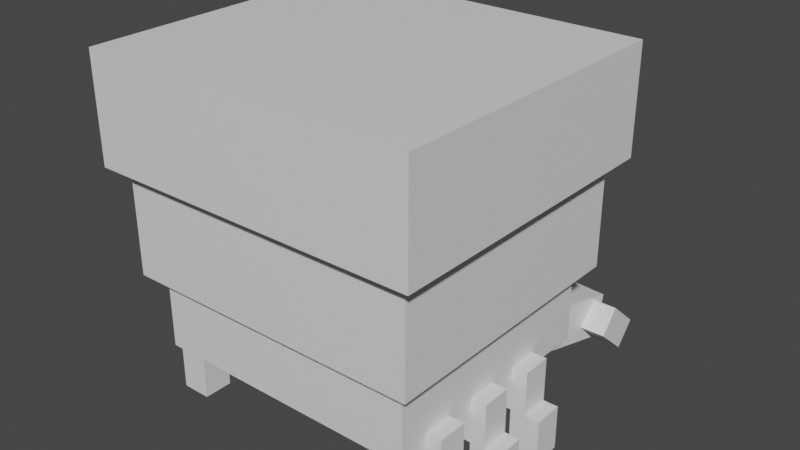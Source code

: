 # Source: crustle.blend  (saved by Blender 2.81.16; exported with 4.5.12 LTS)
import bpy
from mathutils import Matrix  # noqa: F401  (used for matrix-valued properties, if any)

bpy.ops.wm.read_factory_settings(use_empty=True)
scene = bpy.context.scene
scene.name = 'Scene'

# ---- collections
col_collection = bpy.data.collections.new('Collection'); scene.collection.children.link(col_collection)

# ---- materials (node trees are filled in below, after node groups)
mat_default_obj = bpy.data.materials.new('Default OBJ')
mat_default_obj.use_transparent_shadow = False

# ---- material node trees
mat_default_obj.use_nodes = True; mat_default_obj.node_tree.nodes.clear()
_N = mat_default_obj.node_tree.nodes; _L = mat_default_obj.node_tree.links
n0 = _N.new('ShaderNodeOutputMaterial'); n0.name = 'Material Output'; n0.location = (300, 300)
n1 = _N.new('ShaderNodeBsdfPrincipled'); n1.name = 'Principled BSDF'; n1.location = (10, 300)
n1.distribution = 'GGX'
n1.subsurface_method = 'BURLEY'
n1.inputs[3].default_value = 1.45
n1.inputs[27].default_value = (0.0, 0.0, 0.0, 1.0)
n1.inputs[28].default_value = 1.0
_L.new(n1.outputs[0], n0.inputs[0])
n0.is_active_output = True

# ---- world
world_world = bpy.data.worlds.new('World'); scene.world = world_world
world_world.use_nodes = True; world_world.node_tree.nodes.clear()
_N = world_world.node_tree.nodes; _L = world_world.node_tree.links
n0 = _N.new('ShaderNodeOutputWorld'); n0.name = 'World Output'; n0.location = (300, 300)
n1 = _N.new('ShaderNodeBackground'); n1.name = 'Background'; n1.location = (10, 300)
n1.inputs[0].default_value = (0.05088, 0.05088, 0.05088, 1.0)
_L.new(n1.outputs[0], n0.inputs[0])
n0.is_active_output = True
world_world.color = (0.05088, 0.05088, 0.05088)
world_world.use_sun_shadow = False
world_world.sun_shadow_jitter_overblur = 0.0

# ---- meshes
me_leg4 = bpy.data.meshes.new('leg4')
me_leg4.from_pydata([(0.0625, -0.09375, -0.0625), (-0.0625, -0.09375, -0.0625), (-0.0625, 0.09375, -0.0625), (0.0625, 0.09375, -0.0625), (-0.0625, -0.09375, 0.0625), (0.0625, -0.09375, 0.0625), (0.0625, 0.09375, 0.0625), (-0.0625, 0.09375, 0.0625)], [], [(0, 1, 2, 3), (4, 5, 6, 7), (3, 2, 7, 6), (5, 4, 1, 0), (5, 0, 3, 6), (1, 4, 7, 2)])
_uv = me_leg4.uv_layers.new(name='UVMap')
_uv.uv.foreach_set('vector', [0.3477, 0.8984, 0.3555, 0.8984, 0.3555, 0.9219, 0.3477, 0.9219, 0.3633, 0.8984, 0.3711, 0.8984, 0.3711, 0.9219, 0.3633, 0.9219, 0.3477, 0.9219, 0.3555, 0.9219, 0.3555, 0.9375, 0.3477, 0.9375, 0.3555, 0.9219, 0.3633, 0.9219, 0.3633, 0.9375, 0.3555, 0.9375, 0.3398, 0.8984, 0.3477, 0.8984, 0.3477, 0.9219, 0.3398, 0.9219, 0.3555, 0.8984, 0.3633, 0.8984, 0.3633, 0.9219, 0.3555, 0.9219])
me_leg4.materials.append(mat_default_obj)
me_leg4.use_remesh_fix_poles = True
me_leg4.use_remesh_preserve_attributes = False
me_leg4.use_mirror_vertex_groups = False
me_leg4.update()
me_footrightfront = bpy.data.meshes.new('footRightFront')
me_footrightfront.from_pydata([(0.0625, -0.09375, -0.0625), (-0.0625, -0.09375, -0.0625), (-0.0625, 0.09375, -0.0625), (0.0625, 0.09375, -0.0625), (-0.0625, -0.09375, 0.0625), (0.0625, -0.09375, 0.0625), (0.0625, 0.09375, 0.0625), (-0.0625, 0.09375, 0.0625)], [], [(0, 1, 2, 3), (4, 5, 6, 7), (3, 2, 7, 6), (5, 4, 1, 0), (5, 0, 3, 6), (1, 4, 7, 2)])
_uv = me_footrightfront.uv_layers.new(name='UVMap')
_uv.uv.foreach_set('vector', [0.3477, 0.9609, 0.3555, 0.9609, 0.3555, 0.9844, 0.3477, 0.9844, 0.3633, 0.9609, 0.3711, 0.9609, 0.3711, 0.9844, 0.3633, 0.9844, 0.3477, 0.9844, 0.3555, 0.9844, 0.3555, 1.0, 0.3477, 1.0, 0.3555, 0.9844, 0.3633, 0.9844, 0.3633, 1.0, 0.3555, 1.0, 0.3398, 0.9609, 0.3477, 0.9609, 0.3477, 0.9844, 0.3398, 0.9844, 0.3555, 0.9609, 0.3633, 0.9609, 0.3633, 0.9844, 0.3555, 0.9844])
me_footrightfront.materials.append(mat_default_obj)
me_footrightfront.use_remesh_fix_poles = True
me_footrightfront.use_remesh_preserve_attributes = False
me_footrightfront.use_mirror_vertex_groups = False
me_footrightfront.update()
me_leg1 = bpy.data.meshes.new('leg1')
me_leg1.from_pydata([(0.0625, -0.09375, -0.0625), (-0.0625, -0.09375, -0.0625), (-0.0625, 0.09375, -0.0625), (0.0625, 0.09375, -0.0625), (-0.0625, -0.09375, 0.0625), (0.0625, -0.09375, 0.0625), (0.0625, 0.09375, 0.0625), (-0.0625, 0.09375, 0.0625)], [], [(0, 1, 2, 3), (4, 5, 6, 7), (3, 2, 7, 6), (5, 4, 1, 0), (5, 0, 3, 6), (1, 4, 7, 2)])
_uv = me_leg1.uv_layers.new(name='UVMap')
_uv.uv.foreach_set('vector', [0.3477, 0.8984, 0.3555, 0.8984, 0.3555, 0.9219, 0.3477, 0.9219, 0.3633, 0.8984, 0.3711, 0.8984, 0.3711, 0.9219, 0.3633, 0.9219, 0.3477, 0.9219, 0.3555, 0.9219, 0.3555, 0.9375, 0.3477, 0.9375, 0.3555, 0.9219, 0.3633, 0.9219, 0.3633, 0.9375, 0.3555, 0.9375, 0.3398, 0.8984, 0.3477, 0.8984, 0.3477, 0.9219, 0.3398, 0.9219, 0.3555, 0.8984, 0.3633, 0.8984, 0.3633, 0.9219, 0.3555, 0.9219])
me_leg1.materials.append(mat_default_obj)
me_leg1.use_remesh_fix_poles = True
me_leg1.use_remesh_preserve_attributes = False
me_leg1.use_mirror_vertex_groups = False
me_leg1.update()
me_footleftback = bpy.data.meshes.new('footLeftBack')
me_footleftback.from_pydata([(0.0625, -0.09375, -0.0625), (-0.0625, -0.09375, -0.0625), (-0.0625, 0.09375, -0.0625), (0.0625, 0.09375, -0.0625), (-0.0625, -0.09375, 0.0625), (0.0625, -0.09375, 0.0625), (0.0625, 0.09375, 0.0625), (-0.0625, 0.09375, 0.0625)], [], [(0, 1, 2, 3), (4, 5, 6, 7), (3, 2, 7, 6), (5, 4, 1, 0), (5, 0, 3, 6), (1, 4, 7, 2)])
_uv = me_footleftback.uv_layers.new(name='UVMap')
_uv.uv.foreach_set('vector', [0.3477, 0.9609, 0.3555, 0.9609, 0.3555, 0.9844, 0.3477, 0.9844, 0.3633, 0.9609, 0.3711, 0.9609, 0.3711, 0.9844, 0.3633, 0.9844, 0.3477, 0.9844, 0.3555, 0.9844, 0.3555, 1.0, 0.3477, 1.0, 0.3555, 0.9844, 0.3633, 0.9844, 0.3633, 1.0, 0.3555, 1.0, 0.3398, 0.9609, 0.3477, 0.9609, 0.3477, 0.9844, 0.3398, 0.9844, 0.3555, 0.9609, 0.3633, 0.9609, 0.3633, 0.9844, 0.3555, 0.9844])
me_footleftback.materials.append(mat_default_obj)
me_footleftback.use_remesh_fix_poles = True
me_footleftback.use_remesh_preserve_attributes = False
me_footleftback.use_mirror_vertex_groups = False
me_footleftback.update()
me_rockshellmiddle = bpy.data.meshes.new('rockShellMiddle')
me_rockshellmiddle.from_pydata([(0.625, -0.2188, -0.5625), (-0.625, -0.2188, -0.5625), (-0.625, 0.2188, -0.5625), (0.625, 0.2188, -0.5625), (-0.625, -0.2188, 0.5625), (0.625, -0.2188, 0.5625), (0.625, 0.2188, 0.5625), (-0.625, 0.2188, 0.5625)], [], [(0, 1, 2, 3), (4, 5, 6, 7), (3, 2, 7, 6), (5, 4, 1, 0), (5, 0, 3, 6), (1, 4, 7, 2)])
_uv = me_rockshellmiddle.uv_layers.new(name='UVMap')
_uv.uv.foreach_set('vector', [0.3594, 0.5625, 0.4375, 0.5625, 0.4375, 0.6172, 0.3594, 0.6172, 0.5078, 0.5625, 0.5859, 0.5625, 0.5859, 0.6172, 0.5078, 0.6172, 0.3594, 0.6172, 0.4375, 0.6172, 0.4375, 0.7578, 0.3594, 0.7578, 0.4375, 0.6172, 0.5156, 0.6172, 0.5156, 0.7578, 0.4375, 0.7578, 0.2891, 0.5625, 0.3594, 0.5625, 0.3594, 0.6172, 0.2891, 0.6172, 0.4375, 0.5625, 0.5078, 0.5625, 0.5078, 0.6172, 0.4375, 0.6172])
me_rockshellmiddle.materials.append(mat_default_obj)
me_rockshellmiddle.use_remesh_fix_poles = True
me_rockshellmiddle.use_remesh_preserve_attributes = False
me_rockshellmiddle.use_mirror_vertex_groups = False
me_rockshellmiddle.update()
me_rockshellbase = bpy.data.meshes.new('rockShellBase')
me_rockshellbase.from_pydata([(0.5625, -0.1562, -0.5), (-0.5625, -0.1562, -0.5), (-0.5625, 0.1562, -0.5), (0.5625, 0.1562, -0.5), (-0.5625, -0.1562, 0.5), (0.5625, -0.1562, 0.5), (0.5625, 0.1562, 0.5), (-0.5625, 0.1562, 0.5)], [], [(0, 1, 2, 3), (4, 5, 6, 7), (3, 2, 7, 6), (5, 4, 1, 0), (5, 0, 3, 6), (1, 4, 7, 2)])
_uv = me_rockshellbase.uv_layers.new(name='UVMap')
_uv.uv.foreach_set('vector', [0.0625, 0.5938, 0.1328, 0.5938, 0.1328, 0.6328, 0.0625, 0.6328, 0.1953, 0.5938, 0.2656, 0.5938, 0.2656, 0.6328, 0.1953, 0.6328, 0.0625, 0.6328, 0.1328, 0.6328, 0.1328, 0.7578, 0.0625, 0.7578, 0.1328, 0.6328, 0.2031, 0.6328, 0.2031, 0.7578, 0.1328, 0.7578, 0.0, 0.5938, 0.0625, 0.5938, 0.0625, 0.6328, 0.0, 0.6328, 0.1328, 0.5938, 0.1953, 0.5938, 0.1953, 0.6328, 0.1328, 0.6328])
me_rockshellbase.materials.append(mat_default_obj)
me_rockshellbase.use_remesh_fix_poles = True
me_rockshellbase.use_remesh_preserve_attributes = False
me_rockshellbase.use_mirror_vertex_groups = False
me_rockshellbase.update()
me_leftclaw = bpy.data.meshes.new('leftClaw')
me_leftclaw.from_pydata([(0.129, -0.1827, -0.3987), (-0.05779, -0.1827, -0.4151), (-0.0544, 0.00074, -0.4539), (0.1324, 0.00074, -0.4376), (-0.09509, -0.0917, 0.01125), (0.09169, -0.0917, 0.02759), (0.09509, 0.0917, -0.01125), (-0.09169, 0.0917, -0.02759)], [], [(0, 1, 2, 3), (4, 5, 6, 7), (3, 2, 7, 6), (5, 4, 1, 0), (5, 0, 3, 6), (1, 4, 7, 2)])
_uv = me_leftclaw.uv_layers.new(name='UVMap')
_uv.uv.foreach_set('vector', [0.4102, 0.8594, 0.4219, 0.8594, 0.4219, 0.8828, 0.4102, 0.8828, 0.4492, 0.8594, 0.4609, 0.8594, 0.4609, 0.8828, 0.4492, 0.8828, 0.4102, 0.8828, 0.4219, 0.8828, 0.4219, 0.9375, 0.4102, 0.9375, 0.4219, 0.8828, 0.4336, 0.8828, 0.4336, 0.9375, 0.4219, 0.9375, 0.3828, 0.8594, 0.4102, 0.8594, 0.4102, 0.8828, 0.3828, 0.8828, 0.4219, 0.8594, 0.4492, 0.8594, 0.4492, 0.8828, 0.4219, 0.8828])
me_leftclaw.materials.append(mat_default_obj)
me_leftclaw.use_remesh_fix_poles = True
me_leftclaw.use_remesh_preserve_attributes = False
me_leftclaw.use_mirror_vertex_groups = False
me_leftclaw.update()
me_leftclawfingerright = bpy.data.meshes.new('leftClawFingerRight')
me_leftclawfingerright.from_pydata([(0.0625, -0.01434, -0.1118), (-0.0625, -0.01434, -0.1118), (-0.0625, 0.1087, 0.02975), (0.0625, 0.1087, 0.02975), (-0.0625, -0.1087, -0.02975), (0.0625, -0.1087, -0.02975), (0.0625, 0.01434, 0.1118), (-0.0625, 0.01434, 0.1118)], [], [(0, 1, 2, 3), (4, 5, 6, 7), (3, 2, 7, 6), (5, 4, 1, 0), (5, 0, 3, 6), (1, 4, 7, 2)])
_uv = me_leftclawfingerright.uv_layers.new(name='UVMap')
_uv.uv.foreach_set('vector', [0.3906, 0.9609, 0.3984, 0.9609, 0.3984, 0.9844, 0.3906, 0.9844, 0.4062, 0.9609, 0.4141, 0.9609, 0.4141, 0.9844, 0.4062, 0.9844, 0.3906, 0.9844, 0.3984, 0.9844, 0.3984, 1.0, 0.3906, 1.0, 0.3984, 0.9844, 0.4062, 0.9844, 0.4062, 1.0, 0.3984, 1.0, 0.3828, 0.9609, 0.3906, 0.9609, 0.3906, 0.9844, 0.3828, 0.9844, 0.3984, 0.9609, 0.4062, 0.9609, 0.4062, 0.9844, 0.3984, 0.9844])
me_leftclawfingerright.materials.append(mat_default_obj)
me_leftclawfingerright.use_remesh_fix_poles = True
me_leftclawfingerright.use_remesh_preserve_attributes = False
me_leftclawfingerright.use_mirror_vertex_groups = False
me_leftclawfingerright.update()
me_rockshelltop = bpy.data.meshes.new('rockShellTop')
me_rockshelltop.from_pydata([(0.6875, -0.2188, -0.625), (-0.6875, -0.2188, -0.625), (-0.6875, 0.2188, -0.625), (0.6875, 0.2188, -0.625), (-0.6875, -0.2188, 0.625), (0.6875, -0.2188, 0.625), (0.6875, 0.2188, 0.625), (-0.6875, 0.2188, 0.625)], [], [(0, 1, 2, 3), (4, 5, 6, 7), (3, 2, 7, 6), (5, 4, 1, 0), (5, 0, 3, 6), (1, 4, 7, 2)])
_uv = me_rockshelltop.uv_layers.new(name='UVMap')
_uv.uv.foreach_set('vector', [0.07812, 0.7891, 0.1641, 0.7891, 0.1641, 0.8438, 0.07812, 0.8438, 0.2422, 0.7891, 0.3281, 0.7891, 0.3281, 0.8438, 0.2422, 0.8438, 0.07812, 0.8438, 0.1641, 0.8438, 0.1641, 1.0, 0.07812, 1.0, 0.1641, 0.8438, 0.25, 0.8438, 0.25, 1.0, 0.1641, 1.0, 0.0, 0.7891, 0.07812, 0.7891, 0.07812, 0.8438, 0.0, 0.8438, 0.1641, 0.7891, 0.2422, 0.7891, 0.2422, 0.8438, 0.1641, 0.8438])
me_rockshelltop.materials.append(mat_default_obj)
me_rockshelltop.use_remesh_fix_poles = True
me_rockshelltop.use_remesh_preserve_attributes = False
me_rockshelltop.use_mirror_vertex_groups = False
me_rockshelltop.update()
me_lefteye = bpy.data.meshes.new('leftEye')
me_lefteye.from_pydata([(0.2125, -0.06875, -0.15), (0.0875, -0.06875, -0.15), (0.0875, 0.1188, -0.15), (0.2125, 0.1188, -0.15), (0.0875, -0.06875, -0.025), (0.2125, -0.06875, -0.025), (0.2125, 0.1188, -0.025), (0.0875, 0.1188, -0.025)], [], [(0, 1, 2, 3), (4, 5, 6, 7), (3, 2, 7, 6), (5, 4, 1, 0), (5, 0, 3, 6), (1, 4, 7, 2)])
_uv = me_lefteye.uv_layers.new(name='UVMap')
_uv.uv.foreach_set('vector', [0.3477, 0.8047, 0.3555, 0.8047, 0.3555, 0.8281, 0.3477, 0.8281, 0.3633, 0.8047, 0.3711, 0.8047, 0.3711, 0.8281, 0.3633, 0.8281, 0.3477, 0.8281, 0.3555, 0.8281, 0.3555, 0.8438, 0.3477, 0.8438, 0.3555, 0.8281, 0.3633, 0.8281, 0.3633, 0.8438, 0.3555, 0.8438, 0.3398, 0.8047, 0.3477, 0.8047, 0.3477, 0.8281, 0.3398, 0.8281, 0.3555, 0.8047, 0.3633, 0.8047, 0.3633, 0.8281, 0.3555, 0.8281])
me_lefteye.materials.append(mat_default_obj)
me_lefteye.use_remesh_fix_poles = True
me_lefteye.use_remesh_preserve_attributes = False
me_lefteye.use_mirror_vertex_groups = False
me_lefteye.update()
me_leg3 = bpy.data.meshes.new('leg3')
me_leg3.from_pydata([(0.0625, -0.09375, -0.0625), (-0.0625, -0.09375, -0.0625), (-0.0625, 0.09375, -0.0625), (0.0625, 0.09375, -0.0625), (-0.0625, -0.09375, 0.0625), (0.0625, -0.09375, 0.0625), (0.0625, 0.09375, 0.0625), (-0.0625, 0.09375, 0.0625)], [], [(0, 1, 2, 3), (4, 5, 6, 7), (3, 2, 7, 6), (5, 4, 1, 0), (5, 0, 3, 6), (1, 4, 7, 2)])
_uv = me_leg3.uv_layers.new(name='UVMap')
_uv.uv.foreach_set('vector', [0.3477, 0.8984, 0.3555, 0.8984, 0.3555, 0.9219, 0.3477, 0.9219, 0.3633, 0.8984, 0.3711, 0.8984, 0.3711, 0.9219, 0.3633, 0.9219, 0.3477, 0.9219, 0.3555, 0.9219, 0.3555, 0.9375, 0.3477, 0.9375, 0.3555, 0.9219, 0.3633, 0.9219, 0.3633, 0.9375, 0.3555, 0.9375, 0.3398, 0.8984, 0.3477, 0.8984, 0.3477, 0.9219, 0.3398, 0.9219, 0.3555, 0.8984, 0.3633, 0.8984, 0.3633, 0.9219, 0.3555, 0.9219])
me_leg3.materials.append(mat_default_obj)
me_leg3.use_remesh_fix_poles = True
me_leg3.use_remesh_preserve_attributes = False
me_leg3.use_mirror_vertex_groups = False
me_leg3.update()
me_footleftfront = bpy.data.meshes.new('footLeftFront')
me_footleftfront.from_pydata([(0.0625, -0.09375, -0.0625), (-0.0625, -0.09375, -0.0625), (-0.0625, 0.09375, -0.0625), (0.0625, 0.09375, -0.0625), (-0.0625, -0.09375, 0.0625), (0.0625, -0.09375, 0.0625), (0.0625, 0.09375, 0.0625), (-0.0625, 0.09375, 0.0625)], [], [(0, 1, 2, 3), (4, 5, 6, 7), (3, 2, 7, 6), (5, 4, 1, 0), (5, 0, 3, 6), (1, 4, 7, 2)])
_uv = me_footleftfront.uv_layers.new(name='UVMap')
_uv.uv.foreach_set('vector', [0.3477, 0.9609, 0.3555, 0.9609, 0.3555, 0.9844, 0.3477, 0.9844, 0.3633, 0.9609, 0.3711, 0.9609, 0.3711, 0.9844, 0.3633, 0.9844, 0.3477, 0.9844, 0.3555, 0.9844, 0.3555, 1.0, 0.3477, 1.0, 0.3555, 0.9844, 0.3633, 0.9844, 0.3633, 1.0, 0.3555, 1.0, 0.3398, 0.9609, 0.3477, 0.9609, 0.3477, 0.9844, 0.3398, 0.9844, 0.3555, 0.9609, 0.3633, 0.9609, 0.3633, 0.9844, 0.3555, 0.9844])
me_footleftfront.materials.append(mat_default_obj)
me_footleftfront.use_remesh_fix_poles = True
me_footleftfront.use_remesh_preserve_attributes = False
me_footleftfront.use_mirror_vertex_groups = False
me_footleftfront.update()
me_rightclaw = bpy.data.meshes.new('rightClaw')
me_rightclaw.from_pydata([(0.0578, -0.1827, -0.4151), (-0.129, -0.1827, -0.3987), (-0.1324, 0.00074, -0.4376), (0.0544, 0.00074, -0.4539), (-0.09169, -0.0917, 0.02759), (0.09509, -0.0917, 0.01125), (0.09169, 0.0917, -0.02759), (-0.09509, 0.0917, -0.01125)], [], [(0, 1, 2, 3), (4, 5, 6, 7), (3, 2, 7, 6), (5, 4, 1, 0), (5, 0, 3, 6), (1, 4, 7, 2)])
_uv = me_rightclaw.uv_layers.new(name='UVMap')
_uv.uv.foreach_set('vector', [0.4102, 0.8594, 0.4219, 0.8594, 0.4219, 0.8828, 0.4102, 0.8828, 0.4492, 0.8594, 0.4609, 0.8594, 0.4609, 0.8828, 0.4492, 0.8828, 0.4102, 0.8828, 0.4219, 0.8828, 0.4219, 0.9375, 0.4102, 0.9375, 0.4219, 0.8828, 0.4336, 0.8828, 0.4336, 0.9375, 0.4219, 0.9375, 0.3828, 0.8594, 0.4102, 0.8594, 0.4102, 0.8828, 0.3828, 0.8828, 0.4219, 0.8594, 0.4492, 0.8594, 0.4492, 0.8828, 0.4219, 0.8828])
me_rightclaw.materials.append(mat_default_obj)
me_rightclaw.use_remesh_fix_poles = True
me_rightclaw.use_remesh_preserve_attributes = False
me_rightclaw.use_mirror_vertex_groups = False
me_rightclaw.update()
me_rightclawfingerright = bpy.data.meshes.new('rightClawFingerRight')
me_rightclawfingerright.from_pydata([(0.0625, -0.01434, -0.1118), (-0.0625, -0.01434, -0.1118), (-0.0625, 0.1087, 0.02975), (0.0625, 0.1087, 0.02975), (-0.0625, -0.1087, -0.02975), (0.0625, -0.1087, -0.02975), (0.0625, 0.01434, 0.1118), (-0.0625, 0.01434, 0.1118)], [], [(0, 1, 2, 3), (4, 5, 6, 7), (3, 2, 7, 6), (5, 4, 1, 0), (5, 0, 3, 6), (1, 4, 7, 2)])
_uv = me_rightclawfingerright.uv_layers.new(name='UVMap')
_uv.uv.foreach_set('vector', [0.3906, 0.9609, 0.3984, 0.9609, 0.3984, 0.9844, 0.3906, 0.9844, 0.4062, 0.9609, 0.4141, 0.9609, 0.4141, 0.9844, 0.4062, 0.9844, 0.3906, 0.9844, 0.3984, 0.9844, 0.3984, 1.0, 0.3906, 1.0, 0.3984, 0.9844, 0.4062, 0.9844, 0.4062, 1.0, 0.3984, 1.0, 0.3828, 0.9609, 0.3906, 0.9609, 0.3906, 0.9844, 0.3828, 0.9844, 0.3984, 0.9609, 0.4062, 0.9609, 0.4062, 0.9844, 0.3984, 0.9844])
me_rightclawfingerright.materials.append(mat_default_obj)
me_rightclawfingerright.use_remesh_fix_poles = True
me_rightclawfingerright.use_remesh_preserve_attributes = False
me_rightclawfingerright.use_mirror_vertex_groups = False
me_rightclawfingerright.update()
me_leg6 = bpy.data.meshes.new('leg6')
me_leg6.from_pydata([(0.0625, -0.09375, -0.0625), (-0.0625, -0.09375, -0.0625), (-0.0625, 0.09375, -0.0625), (0.0625, 0.09375, -0.0625), (-0.0625, -0.09375, 0.0625), (0.0625, -0.09375, 0.0625), (0.0625, 0.09375, 0.0625), (-0.0625, 0.09375, 0.0625)], [], [(0, 1, 2, 3), (4, 5, 6, 7), (3, 2, 7, 6), (5, 4, 1, 0), (5, 0, 3, 6), (1, 4, 7, 2)])
_uv = me_leg6.uv_layers.new(name='UVMap')
_uv.uv.foreach_set('vector', [0.3477, 0.8984, 0.3555, 0.8984, 0.3555, 0.9219, 0.3477, 0.9219, 0.3633, 0.8984, 0.3711, 0.8984, 0.3711, 0.9219, 0.3633, 0.9219, 0.3477, 0.9219, 0.3555, 0.9219, 0.3555, 0.9375, 0.3477, 0.9375, 0.3555, 0.9219, 0.3633, 0.9219, 0.3633, 0.9375, 0.3555, 0.9375, 0.3398, 0.8984, 0.3477, 0.8984, 0.3477, 0.9219, 0.3398, 0.9219, 0.3555, 0.8984, 0.3633, 0.8984, 0.3633, 0.9219, 0.3555, 0.9219])
me_leg6.materials.append(mat_default_obj)
me_leg6.use_remesh_fix_poles = True
me_leg6.use_remesh_preserve_attributes = False
me_leg6.use_mirror_vertex_groups = False
me_leg6.update()
me_footrightmiddle = bpy.data.meshes.new('footRightMiddle')
me_footrightmiddle.from_pydata([(0.0625, -0.09375, -0.0625), (-0.0625, -0.09375, -0.0625), (-0.0625, 0.09375, -0.0625), (0.0625, 0.09375, -0.0625), (-0.0625, -0.09375, 0.0625), (0.0625, -0.09375, 0.0625), (0.0625, 0.09375, 0.0625), (-0.0625, 0.09375, 0.0625)], [], [(0, 1, 2, 3), (4, 5, 6, 7), (3, 2, 7, 6), (5, 4, 1, 0), (5, 0, 3, 6), (1, 4, 7, 2)])
_uv = me_footrightmiddle.uv_layers.new(name='UVMap')
_uv.uv.foreach_set('vector', [0.3477, 0.9609, 0.3555, 0.9609, 0.3555, 0.9844, 0.3477, 0.9844, 0.3633, 0.9609, 0.3711, 0.9609, 0.3711, 0.9844, 0.3633, 0.9844, 0.3477, 0.9844, 0.3555, 0.9844, 0.3555, 1.0, 0.3477, 1.0, 0.3555, 0.9844, 0.3633, 0.9844, 0.3633, 1.0, 0.3555, 1.0, 0.3398, 0.9609, 0.3477, 0.9609, 0.3477, 0.9844, 0.3398, 0.9844, 0.3555, 0.9609, 0.3633, 0.9609, 0.3633, 0.9844, 0.3555, 0.9844])
me_footrightmiddle.materials.append(mat_default_obj)
me_footrightmiddle.use_remesh_fix_poles = True
me_footrightmiddle.use_remesh_preserve_attributes = False
me_footrightmiddle.use_mirror_vertex_groups = False
me_footrightmiddle.update()
me_leg2 = bpy.data.meshes.new('leg2')
me_leg2.from_pydata([(0.0625, -0.09375, -0.0625), (-0.0625, -0.09375, -0.0625), (-0.0625, 0.09375, -0.0625), (0.0625, 0.09375, -0.0625), (-0.0625, -0.09375, 0.0625), (0.0625, -0.09375, 0.0625), (0.0625, 0.09375, 0.0625), (-0.0625, 0.09375, 0.0625)], [], [(0, 1, 2, 3), (4, 5, 6, 7), (3, 2, 7, 6), (5, 4, 1, 0), (5, 0, 3, 6), (1, 4, 7, 2)])
_uv = me_leg2.uv_layers.new(name='UVMap')
_uv.uv.foreach_set('vector', [0.3477, 0.8984, 0.3555, 0.8984, 0.3555, 0.9219, 0.3477, 0.9219, 0.3633, 0.8984, 0.3711, 0.8984, 0.3711, 0.9219, 0.3633, 0.9219, 0.3477, 0.9219, 0.3555, 0.9219, 0.3555, 0.9375, 0.3477, 0.9375, 0.3555, 0.9219, 0.3633, 0.9219, 0.3633, 0.9375, 0.3555, 0.9375, 0.3398, 0.8984, 0.3477, 0.8984, 0.3477, 0.9219, 0.3398, 0.9219, 0.3555, 0.8984, 0.3633, 0.8984, 0.3633, 0.9219, 0.3555, 0.9219])
me_leg2.materials.append(mat_default_obj)
me_leg2.use_remesh_fix_poles = True
me_leg2.use_remesh_preserve_attributes = False
me_leg2.use_mirror_vertex_groups = False
me_leg2.update()
me_footrightback = bpy.data.meshes.new('footRightBack')
me_footrightback.from_pydata([(0.0625, -0.09375, -0.0625), (-0.0625, -0.09375, -0.0625), (-0.0625, 0.09375, -0.0625), (0.0625, 0.09375, -0.0625), (-0.0625, -0.09375, 0.0625), (0.0625, -0.09375, 0.0625), (0.0625, 0.09375, 0.0625), (-0.0625, 0.09375, 0.0625)], [], [(0, 1, 2, 3), (4, 5, 6, 7), (3, 2, 7, 6), (5, 4, 1, 0), (5, 0, 3, 6), (1, 4, 7, 2)])
_uv = me_footrightback.uv_layers.new(name='UVMap')
_uv.uv.foreach_set('vector', [0.3477, 0.9609, 0.3555, 0.9609, 0.3555, 0.9844, 0.3477, 0.9844, 0.3633, 0.9609, 0.3711, 0.9609, 0.3711, 0.9844, 0.3633, 0.9844, 0.3477, 0.9844, 0.3555, 0.9844, 0.3555, 1.0, 0.3477, 1.0, 0.3555, 0.9844, 0.3633, 0.9844, 0.3633, 1.0, 0.3555, 1.0, 0.3398, 0.9609, 0.3477, 0.9609, 0.3477, 0.9844, 0.3398, 0.9844, 0.3555, 0.9609, 0.3633, 0.9609, 0.3633, 0.9844, 0.3555, 0.9844])
me_footrightback.materials.append(mat_default_obj)
me_footrightback.use_remesh_fix_poles = True
me_footrightback.use_remesh_preserve_attributes = False
me_footrightback.use_mirror_vertex_groups = False
me_footrightback.update()
me_leftclawfingerleft = bpy.data.meshes.new('leftClawFingerLeft')
me_leftclawfingerleft.from_pydata([(0.0625, -0.01434, -0.1118), (-0.0625, -0.01434, -0.1118), (-0.0625, 0.1087, 0.02975), (0.0625, 0.1087, 0.02975), (-0.0625, -0.1087, -0.02975), (0.0625, -0.1087, -0.02975), (0.0625, 0.01434, 0.1118), (-0.0625, 0.01434, 0.1118)], [], [(0, 1, 2, 3), (4, 5, 6, 7), (3, 2, 7, 6), (5, 4, 1, 0), (5, 0, 3, 6), (1, 4, 7, 2)])
_uv = me_leftclawfingerleft.uv_layers.new(name='UVMap')
_uv.uv.foreach_set('vector', [0.3906, 0.9609, 0.3984, 0.9609, 0.3984, 0.9844, 0.3906, 0.9844, 0.4062, 0.9609, 0.4141, 0.9609, 0.4141, 0.9844, 0.4062, 0.9844, 0.3906, 0.9844, 0.3984, 0.9844, 0.3984, 1.0, 0.3906, 1.0, 0.3984, 0.9844, 0.4062, 0.9844, 0.4062, 1.0, 0.3984, 1.0, 0.3828, 0.9609, 0.3906, 0.9609, 0.3906, 0.9844, 0.3828, 0.9844, 0.3984, 0.9609, 0.4062, 0.9609, 0.4062, 0.9844, 0.3984, 0.9844])
me_leftclawfingerleft.materials.append(mat_default_obj)
me_leftclawfingerleft.use_remesh_fix_poles = True
me_leftclawfingerleft.use_remesh_preserve_attributes = False
me_leftclawfingerleft.use_mirror_vertex_groups = False
me_leftclawfingerleft.update()
me_rightclawfingerleft = bpy.data.meshes.new('rightClawFingerLeft')
me_rightclawfingerleft.from_pydata([(0.0625, -0.01434, -0.1118), (-0.0625, -0.01434, -0.1118), (-0.0625, 0.1087, 0.02975), (0.0625, 0.1087, 0.02975), (-0.0625, -0.1087, -0.02975), (0.0625, -0.1087, -0.02975), (0.0625, 0.01434, 0.1118), (-0.0625, 0.01434, 0.1118)], [], [(0, 1, 2, 3), (4, 5, 6, 7), (3, 2, 7, 6), (5, 4, 1, 0), (5, 0, 3, 6), (1, 4, 7, 2)])
_uv = me_rightclawfingerleft.uv_layers.new(name='UVMap')
_uv.uv.foreach_set('vector', [0.3906, 0.9609, 0.3984, 0.9609, 0.3984, 0.9844, 0.3906, 0.9844, 0.4062, 0.9609, 0.4141, 0.9609, 0.4141, 0.9844, 0.4062, 0.9844, 0.3906, 0.9844, 0.3984, 0.9844, 0.3984, 1.0, 0.3906, 1.0, 0.3984, 0.9844, 0.4062, 0.9844, 0.4062, 1.0, 0.3984, 1.0, 0.3828, 0.9609, 0.3906, 0.9609, 0.3906, 0.9844, 0.3828, 0.9844, 0.3984, 0.9609, 0.4062, 0.9609, 0.4062, 0.9844, 0.3984, 0.9844])
me_rightclawfingerleft.materials.append(mat_default_obj)
me_rightclawfingerleft.use_remesh_fix_poles = True
me_rightclawfingerleft.use_remesh_preserve_attributes = False
me_rightclawfingerleft.use_mirror_vertex_groups = False
me_rightclawfingerleft.update()
me_face = bpy.data.meshes.new('face')
me_face.from_pydata([(0.2402, -0.219, -0.125), (-0.2598, -0.219, -0.125), (-0.2598, 0.03101, -0.125), (0.2402, 0.03101, -0.125), (-0.2598, -0.219, 0.625), (0.2402, -0.219, 0.625), (0.2402, 0.03101, 0.625), (-0.2598, 0.03101, 0.625)], [], [(0, 1, 2, 3), (4, 5, 6, 7), (3, 2, 7, 6), (5, 4, 1, 0), (5, 0, 3, 6), (1, 4, 7, 2)])
_uv = me_face.uv_layers.new(name='UVMap')
_uv.uv.foreach_set('vector', [0.5273, 0.875, 0.5586, 0.875, 0.5586, 0.9062, 0.5273, 0.9062, 0.6055, 0.875, 0.6367, 0.875, 0.6367, 0.9062, 0.6055, 0.9062, 0.5273, 0.9062, 0.5586, 0.9062, 0.5586, 1.0, 0.5273, 1.0, 0.5586, 0.9062, 0.5898, 0.9062, 0.5898, 1.0, 0.5586, 1.0, 0.4805, 0.875, 0.5273, 0.875, 0.5273, 0.9062, 0.4805, 0.9062, 0.5586, 0.875, 0.6055, 0.875, 0.6055, 0.9062, 0.5586, 0.9062])
me_face.materials.append(mat_default_obj)
me_face.use_remesh_fix_poles = True
me_face.use_remesh_preserve_attributes = False
me_face.use_mirror_vertex_groups = False
me_face.update()
me_righteye = bpy.data.meshes.new('rightEye')
me_righteye.from_pydata([(-0.09731, -0.06899, -0.15), (-0.2223, -0.06899, -0.15), (-0.2223, 0.1185, -0.15), (-0.09731, 0.1185, -0.15), (-0.2223, -0.06899, -0.025), (-0.09731, -0.06899, -0.025), (-0.09731, 0.1185, -0.025), (-0.2223, 0.1185, -0.025)], [], [(0, 1, 2, 3), (4, 5, 6, 7), (3, 2, 7, 6), (5, 4, 1, 0), (5, 0, 3, 6), (1, 4, 7, 2)])
_uv = me_righteye.uv_layers.new(name='UVMap')
_uv.uv.foreach_set('vector', [0.3477, 0.8047, 0.3555, 0.8047, 0.3555, 0.8281, 0.3477, 0.8281, 0.3633, 0.8047, 0.3711, 0.8047, 0.3711, 0.8281, 0.3633, 0.8281, 0.3477, 0.8281, 0.3555, 0.8281, 0.3555, 0.8438, 0.3477, 0.8438, 0.3555, 0.8281, 0.3633, 0.8281, 0.3633, 0.8438, 0.3555, 0.8438, 0.3398, 0.8047, 0.3477, 0.8047, 0.3477, 0.8281, 0.3398, 0.8281, 0.3555, 0.8047, 0.3633, 0.8047, 0.3633, 0.8281, 0.3555, 0.8281])
me_righteye.materials.append(mat_default_obj)
me_righteye.use_remesh_fix_poles = True
me_righteye.use_remesh_preserve_attributes = False
me_righteye.use_mirror_vertex_groups = False
me_righteye.update()
me_leg5 = bpy.data.meshes.new('leg5')
me_leg5.from_pydata([(0.0625, -0.09375, -0.0625), (-0.0625, -0.09375, -0.0625), (-0.0625, 0.09375, -0.0625), (0.0625, 0.09375, -0.0625), (-0.0625, -0.09375, 0.0625), (0.0625, -0.09375, 0.0625), (0.0625, 0.09375, 0.0625), (-0.0625, 0.09375, 0.0625)], [], [(0, 1, 2, 3), (4, 5, 6, 7), (3, 2, 7, 6), (5, 4, 1, 0), (5, 0, 3, 6), (1, 4, 7, 2)])
_uv = me_leg5.uv_layers.new(name='UVMap')
_uv.uv.foreach_set('vector', [0.3477, 0.8984, 0.3555, 0.8984, 0.3555, 0.9219, 0.3477, 0.9219, 0.3633, 0.8984, 0.3711, 0.8984, 0.3711, 0.9219, 0.3633, 0.9219, 0.3477, 0.9219, 0.3555, 0.9219, 0.3555, 0.9375, 0.3477, 0.9375, 0.3555, 0.9219, 0.3633, 0.9219, 0.3633, 0.9375, 0.3555, 0.9375, 0.3398, 0.8984, 0.3477, 0.8984, 0.3477, 0.9219, 0.3398, 0.9219, 0.3555, 0.8984, 0.3633, 0.8984, 0.3633, 0.9219, 0.3555, 0.9219])
me_leg5.materials.append(mat_default_obj)
me_leg5.use_remesh_fix_poles = True
me_leg5.use_remesh_preserve_attributes = False
me_leg5.use_mirror_vertex_groups = False
me_leg5.update()
me_footleftmiddle = bpy.data.meshes.new('footLeftMiddle')
me_footleftmiddle.from_pydata([(0.0625, -0.09375, -0.0625), (-0.0625, -0.09375, -0.0625), (-0.0625, 0.09375, -0.0625), (0.0625, 0.09375, -0.0625), (-0.0625, -0.09375, 0.0625), (0.0625, -0.09375, 0.0625), (0.0625, 0.09375, 0.0625), (-0.0625, 0.09375, 0.0625)], [], [(0, 1, 2, 3), (4, 5, 6, 7), (3, 2, 7, 6), (5, 4, 1, 0), (5, 0, 3, 6), (1, 4, 7, 2)])
_uv = me_footleftmiddle.uv_layers.new(name='UVMap')
_uv.uv.foreach_set('vector', [0.3477, 0.9609, 0.3555, 0.9609, 0.3555, 0.9844, 0.3477, 0.9844, 0.3633, 0.9609, 0.3711, 0.9609, 0.3711, 0.9844, 0.3633, 0.9844, 0.3477, 0.9844, 0.3555, 0.9844, 0.3555, 1.0, 0.3477, 1.0, 0.3555, 0.9844, 0.3633, 0.9844, 0.3633, 1.0, 0.3555, 1.0, 0.3398, 0.9609, 0.3477, 0.9609, 0.3477, 0.9844, 0.3398, 0.9844, 0.3555, 0.9609, 0.3633, 0.9609, 0.3633, 0.9844, 0.3555, 0.9844])
me_footleftmiddle.materials.append(mat_default_obj)
me_footleftmiddle.use_remesh_fix_poles = True
me_footleftmiddle.use_remesh_preserve_attributes = False
me_footleftmiddle.use_mirror_vertex_groups = False
me_footleftmiddle.update()

# ---- objects
ob_leg4 = bpy.data.objects.new('leg4', me_leg4)
ob_footrightfront = bpy.data.objects.new('footRightFront', me_footrightfront)
ob_leg1 = bpy.data.objects.new('leg1', me_leg1)
ob_footleftback = bpy.data.objects.new('footLeftBack', me_footleftback)
ob_rockshellmiddle = bpy.data.objects.new('rockShellMiddle', me_rockshellmiddle)
ob_rockshellbase = bpy.data.objects.new('rockShellBase', me_rockshellbase)
ob_leftclaw = bpy.data.objects.new('leftClaw', me_leftclaw)
ob_leftclawfingerright = bpy.data.objects.new('leftClawFingerRight', me_leftclawfingerright)
ob_rockshelltop = bpy.data.objects.new('rockShellTop', me_rockshelltop)
ob_lefteye = bpy.data.objects.new('leftEye', me_lefteye)
ob_leg3 = bpy.data.objects.new('leg3', me_leg3)
ob_footleftfront = bpy.data.objects.new('footLeftFront', me_footleftfront)
ob_rightclaw = bpy.data.objects.new('rightClaw', me_rightclaw)
ob_rightclawfingerright = bpy.data.objects.new('rightClawFingerRight', me_rightclawfingerright)
ob_leg6 = bpy.data.objects.new('leg6', me_leg6)
ob_footrightmiddle = bpy.data.objects.new('footRightMiddle', me_footrightmiddle)
ob_leg2 = bpy.data.objects.new('leg2', me_leg2)
ob_footrightback = bpy.data.objects.new('footRightBack', me_footrightback)
ob_leftclawfingerleft = bpy.data.objects.new('leftClawFingerLeft', me_leftclawfingerleft)
ob_rightclawfingerleft = bpy.data.objects.new('rightClawFingerLeft', me_rightclawfingerleft)
ob_face = bpy.data.objects.new('face', me_face)
ob_righteye = bpy.data.objects.new('rightEye', me_righteye)
ob_leg5 = bpy.data.objects.new('leg5', me_leg5)
ob_footleftmiddle = bpy.data.objects.new('footLeftMiddle', me_footleftmiddle)

# ---- transforms, parenting, visibility, modifiers, constraints
ob_leg4.parent = ob_rockshellbase
ob_leg4.matrix_parent_inverse = Matrix(((1.0, 0.0, 0.0, -0.0), (0.0, -1.629e-07, 1.0, -0.4732), (-0.0, -1.0, -1.629e-07, -0.5), (-0.0, 0.0, -0.0, 1.0)))
ob_leg4.location = (-0.5625, -0.3125, 0.2857)
ob_leg4.rotation_euler = (1.571, -0.0, 0.0)
ob_leg4.lineart.crease_threshold = 0.0
ob_footrightfront.parent = ob_leg4
ob_footrightfront.matrix_parent_inverse = Matrix(((1.0, 0.0, -0.0, 0.5625), (0.0, -1.629e-07, 1.0, -0.2857), (-0.0, -1.0, -1.629e-07, -0.3125), (-0.0, 0.0, -0.0, 1.0)))
ob_footrightfront.location = (-0.625, -0.3125, 0.09824)
ob_footrightfront.rotation_euler = (1.571, -0.0, 0.0)
ob_footrightfront.lineart.crease_threshold = 0.0
ob_leg1.parent = ob_rockshellbase
ob_leg1.matrix_parent_inverse = Matrix(((1.0, 0.0, 0.0, -0.0), (0.0, -1.629e-07, 1.0, -0.4732), (-0.0, -1.0, -1.629e-07, -0.5), (-0.0, 0.0, -0.0, 1.0)))
ob_leg1.location = (0.5625, -0.8125, 0.2857)
ob_leg1.rotation_euler = (1.571, -0.0, 0.0)
ob_leg1.lineart.crease_threshold = 0.0
ob_footleftback.parent = ob_leg1
ob_footleftback.matrix_parent_inverse = Matrix(((1.0, 0.0, 0.0, -0.5625), (0.0, -1.629e-07, 1.0, -0.2857), (-0.0, -1.0, -1.629e-07, -0.8125), (-0.0, 0.0, -0.0, 1.0)))
ob_footleftback.location = (0.625, -0.8125, 0.09824)
ob_footleftback.rotation_euler = (1.571, -0.0, 0.0)
ob_footleftback.lineart.crease_threshold = 0.0
ob_rockshellmiddle.parent = ob_rockshellbase
ob_rockshellmiddle.matrix_parent_inverse = Matrix(((1.0, 0.0, 0.0, -0.0), (0.0, -1.629e-07, 1.0, -0.4732), (-0.0, -1.0, -1.629e-07, -0.5), (-0.0, 0.0, -0.0, 1.0)))
ob_rockshellmiddle.location = (0.0, -0.5, 0.8482)
ob_rockshellmiddle.rotation_euler = (1.571, -0.0, 0.0)
ob_rockshellmiddle.lineart.crease_threshold = 0.0
ob_rockshellbase.location = (0.0, -0.5, 0.4732)
ob_rockshellbase.rotation_euler = (1.571, -0.0, 0.0)
ob_rockshellbase.lineart.crease_threshold = 0.0
ob_leftclaw.parent = ob_rockshellbase
ob_leftclaw.matrix_parent_inverse = Matrix(((1.0, 0.0, 0.0, -0.0), (0.0, -1.629e-07, 1.0, -0.4732), (-0.0, -1.0, -1.629e-07, -0.5), (-0.0, 0.0, -0.0, 1.0)))
ob_leftclaw.location = (0.3676, -0.06256, 0.3163)
ob_leftclaw.rotation_euler = (1.571, -0.0, 0.0)
ob_leftclaw.lineart.crease_threshold = 0.0
ob_leftclawfingerright.parent = ob_leftclaw
ob_leftclawfingerright.matrix_parent_inverse = Matrix(((1.0, 0.0, 0.0, -0.3676), (0.0, -1.629e-07, 1.0, -0.3163), (-0.0, -1.0, -1.629e-07, -0.06256), (-0.0, 0.0, -0.0, 1.0)))
ob_leftclawfingerright.location = (0.2812, 0.3423, 0.2083)
ob_leftclawfingerright.rotation_euler = (1.571, -0.0, 0.0)
ob_leftclawfingerright.lineart.crease_threshold = 0.0
ob_rockshelltop.parent = ob_rockshellmiddle
ob_rockshelltop.matrix_parent_inverse = Matrix(((1.0, 0.0, 0.0, -0.0), (0.0, -1.629e-07, 1.0, -0.8482), (-0.0, -1.0, -1.629e-07, -0.5), (-0.0, 0.0, -0.0, 1.0)))
ob_rockshelltop.location = (0.0, -0.5, 1.286)
ob_rockshelltop.rotation_euler = (1.571, -0.0, 0.0)
ob_rockshelltop.lineart.crease_threshold = 0.0
ob_lefteye.parent = ob_face
ob_lefteye.matrix_parent_inverse = Matrix(((1.0, 0.0, 0.0, -0.0), (0.0, -1.629e-07, 1.0, -0.4732), (0.0, -1.0, -1.629e-07, 2.287e-07), (-0.0, 0.0, -0.0, 1.0)))
ob_lefteye.location = (0.0, 1.639e-07, 0.4732)
ob_lefteye.rotation_euler = (1.571, -0.0, 0.0)
ob_lefteye.lineart.crease_threshold = 0.0
ob_leg3.parent = ob_rockshellbase
ob_leg3.matrix_parent_inverse = Matrix(((1.0, 0.0, 0.0, -0.0), (0.0, -1.629e-07, 1.0, -0.4732), (-0.0, -1.0, -1.629e-07, -0.5), (-0.0, 0.0, -0.0, 1.0)))
ob_leg3.location = (0.5625, -0.3125, 0.2857)
ob_leg3.rotation_euler = (1.571, -0.0, 0.0)
ob_leg3.lineart.crease_threshold = 0.0
ob_footleftfront.parent = ob_leg3
ob_footleftfront.matrix_parent_inverse = Matrix(((1.0, 0.0, 0.0, -0.5625), (0.0, -1.629e-07, 1.0, -0.2857), (-0.0, -1.0, -1.629e-07, -0.3125), (-0.0, 0.0, -0.0, 1.0)))
ob_footleftfront.location = (0.625, -0.3125, 0.09824)
ob_footleftfront.rotation_euler = (1.571, -0.0, 0.0)
ob_footleftfront.lineart.crease_threshold = 0.0
ob_rightclaw.parent = ob_rockshellbase
ob_rightclaw.matrix_parent_inverse = Matrix(((1.0, 0.0, 0.0, -0.0), (0.0, -1.629e-07, 1.0, -0.4732), (-0.0, -1.0, -1.629e-07, -0.5), (-0.0, 0.0, -0.0, 1.0)))
ob_rightclaw.location = (-0.3669, -0.0789, 0.3163)
ob_rightclaw.rotation_euler = (1.571, -0.0, 0.0)
ob_rightclaw.lineart.crease_threshold = 0.0
ob_rightclawfingerright.parent = ob_rightclaw
ob_rightclawfingerright.matrix_parent_inverse = Matrix(((1.0, 0.0, -0.0, 0.3669), (0.0, -1.629e-07, 1.0, -0.3163), (-0.0, -1.0, -1.629e-07, -0.0789), (-0.0, 0.0, -0.0, 1.0)))
ob_rightclawfingerright.location = (-0.5312, 0.3423, 0.2083)
ob_rightclawfingerright.rotation_euler = (1.571, -0.0, 0.0)
ob_rightclawfingerright.lineart.crease_threshold = 0.0
ob_leg6.parent = ob_rockshellbase
ob_leg6.matrix_parent_inverse = Matrix(((1.0, 0.0, 0.0, -0.0), (0.0, -1.629e-07, 1.0, -0.4732), (-0.0, -1.0, -1.629e-07, -0.5), (-0.0, 0.0, -0.0, 1.0)))
ob_leg6.location = (-0.5625, -0.5625, 0.2857)
ob_leg6.rotation_euler = (1.571, -0.0, 0.0)
ob_leg6.lineart.crease_threshold = 0.0
ob_footrightmiddle.parent = ob_leg6
ob_footrightmiddle.matrix_parent_inverse = Matrix(((1.0, 0.0, -0.0, 0.5625), (0.0, -1.629e-07, 1.0, -0.2857), (-0.0, -1.0, -1.629e-07, -0.5625), (-0.0, 0.0, -0.0, 1.0)))
ob_footrightmiddle.location = (-0.625, -0.5625, 0.09824)
ob_footrightmiddle.rotation_euler = (1.571, -0.0, 0.0)
ob_footrightmiddle.lineart.crease_threshold = 0.0
ob_leg2.parent = ob_rockshellbase
ob_leg2.matrix_parent_inverse = Matrix(((1.0, 0.0, 0.0, -0.0), (0.0, -1.629e-07, 1.0, -0.4732), (-0.0, -1.0, -1.629e-07, -0.5), (-0.0, 0.0, -0.0, 1.0)))
ob_leg2.location = (-0.5625, -0.8125, 0.2857)
ob_leg2.rotation_euler = (1.571, -0.0, 0.0)
ob_leg2.lineart.crease_threshold = 0.0
ob_footrightback.parent = ob_leg2
ob_footrightback.matrix_parent_inverse = Matrix(((1.0, 0.0, -0.0, 0.5625), (0.0, -1.629e-07, 1.0, -0.2857), (-0.0, -1.0, -1.629e-07, -0.8125), (-0.0, 0.0, -0.0, 1.0)))
ob_footrightback.location = (-0.625, -0.8125, 0.09824)
ob_footrightback.rotation_euler = (1.571, -0.0, 0.0)
ob_footrightback.lineart.crease_threshold = 0.0
ob_leftclawfingerleft.parent = ob_leftclaw
ob_leftclawfingerleft.matrix_parent_inverse = Matrix(((1.0, 0.0, 0.0, -0.3676), (0.0, -1.629e-07, 1.0, -0.3163), (-0.0, -1.0, -1.629e-07, -0.06256), (-0.0, 0.0, -0.0, 1.0)))
ob_leftclawfingerleft.location = (0.5312, 0.3423, 0.2083)
ob_leftclawfingerleft.rotation_euler = (1.571, -0.0, 0.0)
ob_leftclawfingerleft.lineart.crease_threshold = 0.0
ob_rightclawfingerleft.parent = ob_rightclaw
ob_rightclawfingerleft.matrix_parent_inverse = Matrix(((1.0, 0.0, -0.0, 0.3669), (0.0, -1.629e-07, 1.0, -0.3163), (-0.0, -1.0, -1.629e-07, -0.0789), (-0.0, 0.0, -0.0, 1.0)))
ob_rightclawfingerleft.location = (-0.2812, 0.3423, 0.2083)
ob_rightclawfingerleft.rotation_euler = (1.571, -0.0, 0.0)
ob_rightclawfingerleft.lineart.crease_threshold = 0.0
ob_face.parent = ob_rockshellbase
ob_face.matrix_parent_inverse = Matrix(((1.0, 0.0, 0.0, -0.0), (0.0, -1.629e-07, 1.0, -0.4732), (-0.0, -1.0, -1.629e-07, -0.5), (-0.0, 0.0, -0.0, 1.0)))
ob_face.location = (0.0, 1.639e-07, 0.4732)
ob_face.rotation_euler = (1.571, -0.0, 0.0)
ob_face.lineart.crease_threshold = 0.0
ob_righteye.parent = ob_face
ob_righteye.matrix_parent_inverse = Matrix(((1.0, 0.0, 0.0, -0.0), (0.0, -1.629e-07, 1.0, -0.4732), (0.0, -1.0, -1.629e-07, 2.287e-07), (-0.0, 0.0, -0.0, 1.0)))
ob_righteye.location = (0.0, 1.639e-07, 0.4732)
ob_righteye.rotation_euler = (1.571, -0.0, 0.0)
ob_righteye.lineart.crease_threshold = 0.0
ob_leg5.parent = ob_rockshellbase
ob_leg5.matrix_parent_inverse = Matrix(((1.0, 0.0, 0.0, -0.0), (0.0, -1.629e-07, 1.0, -0.4732), (-0.0, -1.0, -1.629e-07, -0.5), (-0.0, 0.0, -0.0, 1.0)))
ob_leg5.location = (0.5625, -0.5625, 0.2857)
ob_leg5.rotation_euler = (1.571, -0.0, 0.0)
ob_leg5.lineart.crease_threshold = 0.0
ob_footleftmiddle.parent = ob_leg5
ob_footleftmiddle.matrix_parent_inverse = Matrix(((1.0, 0.0, 0.0, -0.5625), (0.0, -1.629e-07, 1.0, -0.2857), (-0.0, -1.0, -1.629e-07, -0.5625), (-0.0, 0.0, -0.0, 1.0)))
ob_footleftmiddle.location = (0.625, -0.5625, 0.09824)
ob_footleftmiddle.rotation_euler = (1.571, -0.0, 0.0)
ob_footleftmiddle.lineart.crease_threshold = 0.0

# ---- collection membership
col_collection.objects.link(ob_leg4)
col_collection.objects.link(ob_footrightfront)
col_collection.objects.link(ob_leg1)
col_collection.objects.link(ob_footleftback)
col_collection.objects.link(ob_rockshellmiddle)
col_collection.objects.link(ob_rockshellbase)
col_collection.objects.link(ob_leftclaw)
col_collection.objects.link(ob_leftclawfingerright)
col_collection.objects.link(ob_rockshelltop)
col_collection.objects.link(ob_lefteye)
col_collection.objects.link(ob_leg3)
col_collection.objects.link(ob_footleftfront)
col_collection.objects.link(ob_rightclaw)
col_collection.objects.link(ob_rightclawfingerright)
col_collection.objects.link(ob_leg6)
col_collection.objects.link(ob_footrightmiddle)
col_collection.objects.link(ob_leg2)
col_collection.objects.link(ob_footrightback)
col_collection.objects.link(ob_leftclawfingerleft)
col_collection.objects.link(ob_rightclawfingerleft)
col_collection.objects.link(ob_face)
col_collection.objects.link(ob_righteye)
col_collection.objects.link(ob_leg5)
col_collection.objects.link(ob_footleftmiddle)

# ---- scene / render settings (as saved in the file)
scene.frame_start = 1; scene.frame_end = 250; scene.frame_set(1)
scene.render.engine = 'BLENDER_EEVEE_NEXT'
scene.cycles.use_denoising = False
scene.cycles.samples = 128
scene.cycles.sampling_pattern = 'TABULATED_SOBOL'
scene.cycles.use_adaptive_sampling = False
scene.cycles.use_light_tree = False
scene.view_settings.view_transform = 'Filmic'
bpy.context.view_layer.update()

# ---- added for rendering (the .blend has no active camera and no usable light): camera, sun
cam_auto = bpy.data.cameras.new('AutoCamera')
cam_auto.lens = 50.0
cam_auto.sensor_width = 36.0
cam_auto.clip_end = 1000.0
ob_auto_camera = bpy.data.objects.new('AutoCamera', cam_auto)
scene.collection.objects.link(ob_auto_camera)
ob_auto_camera.location = (2.38304, -3.19514, 2.66092)
ob_auto_camera.rotation_euler = (1.09748, -7.21219e-08, 0.694738)
scene.camera = ob_auto_camera
light_auto_sun = bpy.data.lights.new('AutoSun', 'SUN')
light_auto_sun.energy = 3.0
light_auto_sun.angle = 0.0523599
ob_auto_sun = bpy.data.objects.new('AutoSun', light_auto_sun)
scene.collection.objects.link(ob_auto_sun)
ob_auto_sun.rotation_euler = (0.872665, 0.174533, 0.523599)
bpy.context.view_layer.update()
